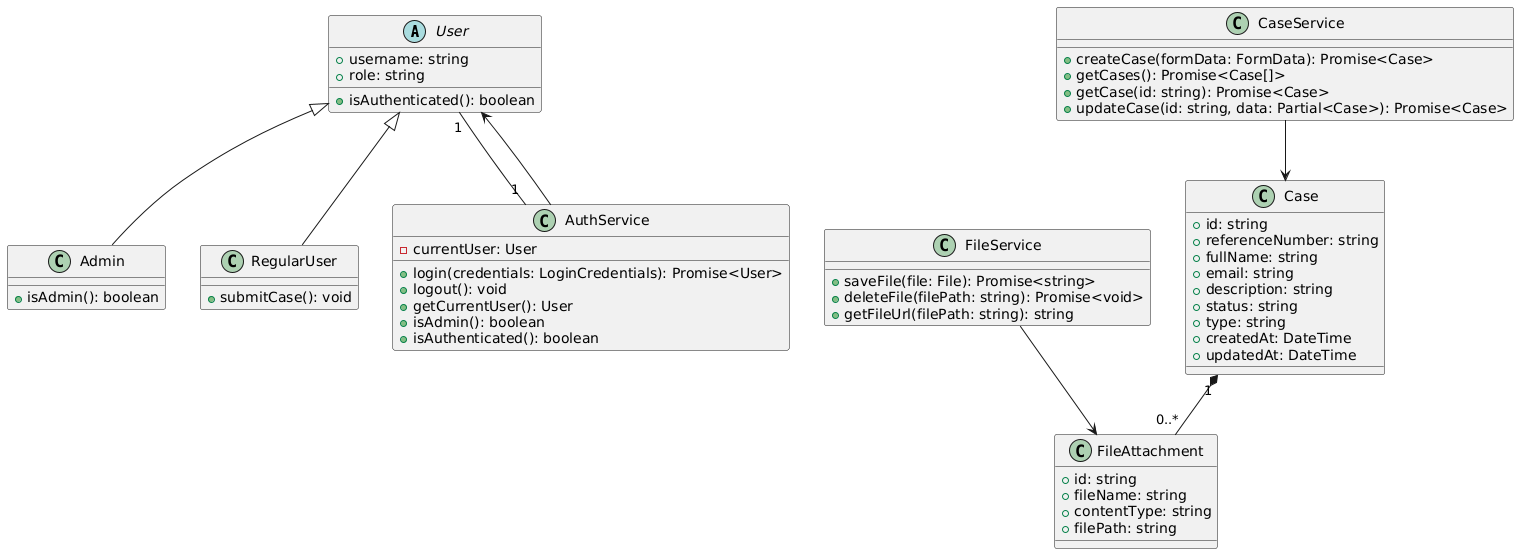

The diagram above was rendered by PlantUML. Its source (embedded in the PNG):
@startuml
' User Management
abstract class User {
    +username: string
    +role: string
    +isAuthenticated(): boolean
}

class Admin extends User {
    +isAdmin(): boolean
}

class RegularUser extends User {
    +submitCase(): void
}

' Case Management
class Case {
    +id: string
    +referenceNumber: string
    +fullName: string
    +email: string
    +description: string
    +status: string
    +type: string
    +createdAt: DateTime
    +updatedAt: DateTime
}

class FileAttachment {
    +id: string
    +fileName: string
    +contentType: string
    +filePath: string
}

' Services
class AuthService {
    -currentUser: User
    +login(credentials: LoginCredentials): Promise<User>
    +logout(): void
    +getCurrentUser(): User
    +isAdmin(): boolean
    +isAuthenticated(): boolean
}

class CaseService {
    +createCase(formData: FormData): Promise<Case>
    +getCases(): Promise<Case[]>
    +getCase(id: string): Promise<Case>
    +updateCase(id: string, data: Partial<Case>): Promise<Case>
}

class FileService {
    +saveFile(file: File): Promise<string>
    +deleteFile(filePath: string): Promise<void>
    +getFileUrl(filePath: string): string
}

' Relationships
User "1" -- "1" AuthService
Case "1" *-- "0..*" FileAttachment
CaseService --> Case
FileService --> FileAttachment
AuthService --> User
@enduml